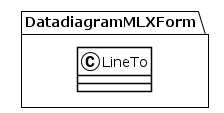

The diagram above was rendered by PlantUML. Its source (embedded in the PNG):
@startuml
!theme plain
package DatadiagramMLXForm {
class LineTo {
}
}
@enduml